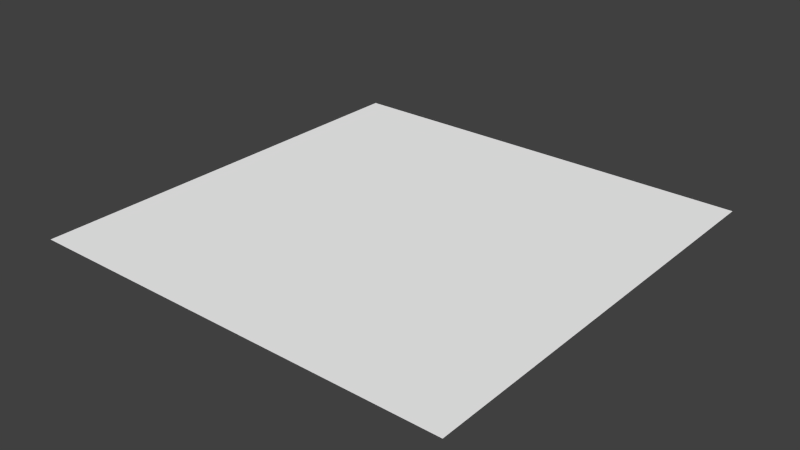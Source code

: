 # Source: floor.blend  (saved by Blender 2.64.0; exported with 4.5.12 LTS)
import bpy
from mathutils import Matrix  # noqa: F401  (used for matrix-valued properties, if any)

bpy.ops.wm.read_factory_settings(use_empty=True)
scene = bpy.context.scene
scene.name = 'Scene'

# ---- collections
col_collection_1 = bpy.data.collections.new('Collection 1'); scene.collection.children.link(col_collection_1)

# ---- materials (node trees are filled in below, after node groups)
mat_floor = bpy.data.materials.new('Floor')
mat_floor.alpha_threshold = 0.0
mat_floor.use_transparent_shadow = False
mat_floor.diffuse_color = (1.0, 1.0, 1.0, 1.0)
mat_floor.roughness = 0.5
mat_floor.specular_intensity = 0.25
mat_floor.line_color = (0.0, 0.0, 0.0, 1.0)

# ---- material node trees

# ---- world
world_world = bpy.data.worlds.new('World'); scene.world = world_world
world_world.color = (0.05088, 0.05088, 0.05088)
world_world.use_sun_shadow = False
world_world.sun_shadow_jitter_overblur = 0.0
world_world.cycles.sampling_method = 'MANUAL'
world_world.cycles.sample_map_resolution = 256

# ---- meshes
me_floor = bpy.data.meshes.new('Floor')
me_floor.from_pydata([(5.0, -5.0, 0.0), (-5.0, -5.0, 0.0), (5.0, 5.0, 0.0), (-5.0, 5.0, 0.0)], [], [(2, 3, 1, 0)])
_uv = me_floor.uv_layers.new(name='UVMap')
_uv.uv.foreach_set('vector', [-9.5, -9.5, 10.5, -9.5, 10.5, 10.5, -9.5, 10.5])
me_floor.materials.append(mat_floor)
me_floor.use_remesh_preserve_volume = False
me_floor.use_remesh_preserve_attributes = False
me_floor.use_mirror_vertex_groups = False
me_floor.update()

# ---- objects
ob_floor = bpy.data.objects.new('Floor', me_floor)

# ---- transforms, parenting, visibility, modifiers, constraints
ob_floor.location = (0.0, 0.0, 0.0)
ob_floor.lineart.crease_threshold = 0.0

# ---- collection membership
col_collection_1.objects.link(ob_floor)

# ---- scene / render settings (as saved in the file)
scene.frame_start = 1; scene.frame_end = 250; scene.frame_set(1)
scene.render.engine = 'BLENDER_EEVEE_NEXT'
scene.render.image_settings.color_mode = 'RGB'
scene.render.image_settings.compression = 90
scene.render.resolution_percentage = 50
scene.render.dither_intensity = 0.0
scene.render.bake_margin = 2
scene.render.bake_bias = 0.0
scene.cycles.use_denoising = False
scene.cycles.samples = 10
scene.cycles.sampling_pattern = 'TABULATED_SOBOL'
scene.cycles.light_sampling_threshold = 0.0
scene.cycles.use_adaptive_sampling = False
scene.cycles.use_light_tree = False
scene.cycles.blur_glossy = 0.0
scene.cycles.volume_bounces = 1
scene.cycles.pixel_filter_type = 'GAUSSIAN'
scene.cycles.sample_clamp_indirect = 0.0
scene.view_settings.view_transform = 'Standard'
bpy.context.view_layer.update()

# ---- added for rendering (the .blend has no active camera and no usable light): camera, sun
cam_auto = bpy.data.cameras.new('AutoCamera')
cam_auto.lens = 50.0
cam_auto.sensor_width = 36.0
cam_auto.clip_end = 1000.0
ob_auto_camera = bpy.data.objects.new('AutoCamera', cam_auto)
scene.collection.objects.link(ob_auto_camera)
ob_auto_camera.location = (13.0847, -15.7016, 10.4677)
ob_auto_camera.rotation_euler = (1.09748, -7.21219e-08, 0.694738)
scene.camera = ob_auto_camera
light_auto_sun = bpy.data.lights.new('AutoSun', 'SUN')
light_auto_sun.energy = 3.0
light_auto_sun.angle = 0.0523599
ob_auto_sun = bpy.data.objects.new('AutoSun', light_auto_sun)
scene.collection.objects.link(ob_auto_sun)
ob_auto_sun.rotation_euler = (0.872665, 0.174533, 0.523599)
bpy.context.view_layer.update()
